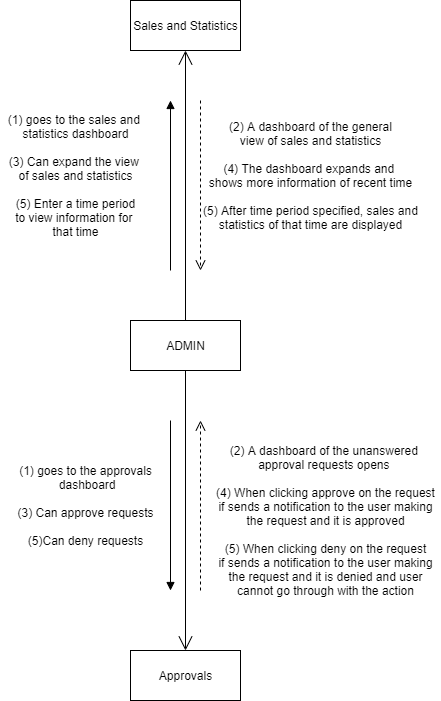

The diagram above was exported from draw.io. Its source (the exported page's mxGraphModel, read from the mxfile embedded in the PNG):
<mxGraphModel dx="868" dy="1588" grid="1" gridSize="10" guides="1" tooltips="1" connect="1" arrows="1" fold="1" page="1" pageScale="1" pageWidth="850" pageHeight="1100" math="0" shadow="0">
  <root>
    <mxCell id="0" />
    <mxCell id="1" parent="0" />
    <mxCell id="_VT7q7CIGEim8dM49j2J-10" value="" style="html=1;verticalAlign=bottom;endArrow=block;" edge="1" parent="1">
      <mxGeometry width="80" relative="1" as="geometry">
        <mxPoint x="410" y="-620" as="sourcePoint" />
        <mxPoint x="410" y="-450" as="targetPoint" />
      </mxGeometry>
    </mxCell>
    <mxCell id="_VT7q7CIGEim8dM49j2J-1" value="ADMIN" style="html=1;" vertex="1" parent="1">
      <mxGeometry x="370" y="-720" width="110" height="50" as="geometry" />
    </mxCell>
    <mxCell id="_VT7q7CIGEim8dM49j2J-2" value="Sales and Statistics" style="html=1;" vertex="1" parent="1">
      <mxGeometry x="370" y="-1040" width="110" height="50" as="geometry" />
    </mxCell>
    <mxCell id="_VT7q7CIGEim8dM49j2J-3" value="Approvals" style="html=1;" vertex="1" parent="1">
      <mxGeometry x="370" y="-390" width="110" height="50" as="geometry" />
    </mxCell>
    <mxCell id="_VT7q7CIGEim8dM49j2J-6" value="" style="endArrow=open;endFill=1;endSize=12;html=1;exitX=0.5;exitY=1;exitDx=0;exitDy=0;" edge="1" parent="1" source="_VT7q7CIGEim8dM49j2J-1" target="_VT7q7CIGEim8dM49j2J-3">
      <mxGeometry width="160" relative="1" as="geometry">
        <mxPoint x="340" y="-510" as="sourcePoint" />
        <mxPoint x="500" y="-510" as="targetPoint" />
      </mxGeometry>
    </mxCell>
    <mxCell id="_VT7q7CIGEim8dM49j2J-7" value="" style="endArrow=open;endFill=1;endSize=12;html=1;exitX=0.5;exitY=0;exitDx=0;exitDy=0;entryX=0.5;entryY=1;entryDx=0;entryDy=0;" edge="1" parent="1" source="_VT7q7CIGEim8dM49j2J-1" target="_VT7q7CIGEim8dM49j2J-2">
      <mxGeometry width="160" relative="1" as="geometry">
        <mxPoint x="340" y="-910" as="sourcePoint" />
        <mxPoint x="450" y="-960" as="targetPoint" />
      </mxGeometry>
    </mxCell>
    <mxCell id="_VT7q7CIGEim8dM49j2J-8" value="" style="html=1;verticalAlign=bottom;endArrow=block;" edge="1" parent="1">
      <mxGeometry width="80" relative="1" as="geometry">
        <mxPoint x="410" y="-770" as="sourcePoint" />
        <mxPoint x="410" y="-940" as="targetPoint" />
      </mxGeometry>
    </mxCell>
    <mxCell id="_VT7q7CIGEim8dM49j2J-9" value="" style="html=1;verticalAlign=bottom;endArrow=open;dashed=1;endSize=8;" edge="1" parent="1">
      <mxGeometry relative="1" as="geometry">
        <mxPoint x="440" y="-940" as="sourcePoint" />
        <mxPoint x="440" y="-770" as="targetPoint" />
      </mxGeometry>
    </mxCell>
    <mxCell id="_VT7q7CIGEim8dM49j2J-11" value="" style="html=1;verticalAlign=bottom;endArrow=open;dashed=1;endSize=8;" edge="1" parent="1">
      <mxGeometry relative="1" as="geometry">
        <mxPoint x="440" y="-450" as="sourcePoint" />
        <mxPoint x="440" y="-620" as="targetPoint" />
      </mxGeometry>
    </mxCell>
    <mxCell id="_VT7q7CIGEim8dM49j2J-12" value="(1) goes to the sales and&amp;nbsp;&lt;br&gt;statistics dashboard&lt;br&gt;&lt;br&gt;(3) Can expand the view&amp;nbsp;&lt;br&gt;of sales and statistics&lt;br&gt;&lt;br&gt;(5) Enter a time period&lt;br&gt;to view information for&amp;nbsp;&lt;br&gt;that time" style="text;html=1;align=center;verticalAlign=middle;resizable=0;points=[];autosize=1;strokeColor=none;" vertex="1" parent="1">
      <mxGeometry x="240" y="-930" width="150" height="130" as="geometry" />
    </mxCell>
    <mxCell id="_VT7q7CIGEim8dM49j2J-13" value="(2) A dashboard of the general&lt;br&gt;view of sales and statistics&lt;br&gt;&lt;br&gt;(4) The dashboard expands and&amp;nbsp;&lt;br&gt;shows more information of recent time&lt;br&gt;&lt;br&gt;(5) After time period specified, sales and&lt;br&gt;statistics of that time are displayed" style="text;html=1;align=center;verticalAlign=middle;resizable=0;points=[];autosize=1;strokeColor=none;" vertex="1" parent="1">
      <mxGeometry x="435" y="-925" width="230" height="120" as="geometry" />
    </mxCell>
    <mxCell id="_VT7q7CIGEim8dM49j2J-14" value="(1) goes to the approvals&lt;br&gt;&amp;nbsp;dashboard&lt;br&gt;&lt;br&gt;(3) Can approve requests&lt;br&gt;&lt;br&gt;(5)Can deny requests" style="text;html=1;align=center;verticalAlign=middle;resizable=0;points=[];autosize=1;strokeColor=none;" vertex="1" parent="1">
      <mxGeometry x="250" y="-580" width="150" height="90" as="geometry" />
    </mxCell>
    <mxCell id="_VT7q7CIGEim8dM49j2J-15" value="(2) A dashboard of the unanswered&amp;nbsp;&lt;br&gt;approval requests opens&amp;nbsp;&lt;br&gt;&lt;br&gt;(4) When clicking approve on the request&lt;br&gt;if sends a notification to the user making&lt;br&gt;the request and it is approved&lt;br&gt;&lt;br&gt;(5) When clicking deny on the request&lt;br&gt;if sends a notification to the user making&lt;br&gt;the request and it is denied and user&lt;br&gt;cannot go through with the action" style="text;html=1;align=center;verticalAlign=middle;resizable=0;points=[];autosize=1;strokeColor=none;" vertex="1" parent="1">
      <mxGeometry x="450" y="-600" width="230" height="160" as="geometry" />
    </mxCell>
  </root>
</mxGraphModel>